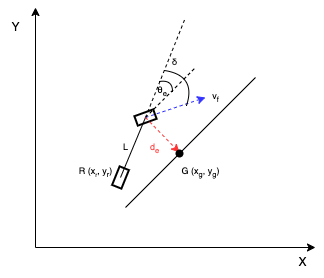

The diagram above was exported from draw.io. Its source (the exported page's mxGraphModel, read from the mxfile embedded in the PNG):
<mxGraphModel dx="436" dy="331" grid="1" gridSize="10" guides="1" tooltips="1" connect="1" arrows="1" fold="1" page="1" pageScale="1" pageWidth="850" pageHeight="1100" math="0" shadow="0">
  <root>
    <mxCell id="0" />
    <mxCell id="1" parent="0" />
    <mxCell id="2" value="" style="rounded=0;whiteSpace=wrap;html=1;strokeWidth=2;rotation=70;" parent="1" vertex="1">
      <mxGeometry x="265" y="340" width="10" height="20" as="geometry" />
    </mxCell>
    <mxCell id="3" value="" style="rounded=0;whiteSpace=wrap;html=1;strokeWidth=2;rotation=22;" parent="1" vertex="1">
      <mxGeometry x="240" y="400" width="10" height="20" as="geometry" />
    </mxCell>
    <mxCell id="4" value="" style="endArrow=classic;html=1;startArrow=none;startFill=0;endFill=1;" parent="1" edge="1">
      <mxGeometry width="50" height="50" relative="1" as="geometry">
        <mxPoint x="160" y="480" as="sourcePoint" />
        <mxPoint x="160" y="240" as="targetPoint" />
      </mxGeometry>
    </mxCell>
    <mxCell id="5" value="" style="endArrow=classic;html=1;endFill=1;" parent="1" edge="1">
      <mxGeometry width="50" height="50" relative="1" as="geometry">
        <mxPoint x="160" y="480" as="sourcePoint" />
        <mxPoint x="440" y="480" as="targetPoint" />
      </mxGeometry>
    </mxCell>
    <mxCell id="6" value="" style="endArrow=none;html=1;startArrow=none;" parent="1" source="14" edge="1">
      <mxGeometry width="50" height="50" relative="1" as="geometry">
        <mxPoint x="250" y="440" as="sourcePoint" />
        <mxPoint x="380" y="310" as="targetPoint" />
      </mxGeometry>
    </mxCell>
    <mxCell id="7" value="" style="endArrow=none;html=1;startArrow=none;exitX=0.5;exitY=0.5;exitDx=0;exitDy=0;exitPerimeter=0;" parent="1" source="3" edge="1">
      <mxGeometry width="50" height="50" relative="1" as="geometry">
        <mxPoint x="240" y="410" as="sourcePoint" />
        <mxPoint x="270" y="350" as="targetPoint" />
      </mxGeometry>
    </mxCell>
    <mxCell id="8" value="" style="endArrow=none;html=1;" parent="1" target="3" edge="1">
      <mxGeometry width="50" height="50" relative="1" as="geometry">
        <mxPoint x="240" y="410" as="sourcePoint" />
        <mxPoint x="270" y="350" as="targetPoint" />
      </mxGeometry>
    </mxCell>
    <mxCell id="9" value="" style="endArrow=none;dashed=1;html=1;" parent="1" edge="1">
      <mxGeometry width="50" height="50" relative="1" as="geometry">
        <mxPoint x="270" y="350" as="sourcePoint" />
        <mxPoint x="310" y="250" as="targetPoint" />
      </mxGeometry>
    </mxCell>
    <mxCell id="10" value="" style="endArrow=classic;dashed=1;html=1;strokeColor=#3333FF;endFill=1;" parent="1" edge="1">
      <mxGeometry width="50" height="50" relative="1" as="geometry">
        <mxPoint x="270" y="350" as="sourcePoint" />
        <mxPoint x="330" y="330" as="targetPoint" />
      </mxGeometry>
    </mxCell>
    <mxCell id="11" value="" style="endArrow=none;dashed=1;html=1;" parent="1" edge="1">
      <mxGeometry width="50" height="50" relative="1" as="geometry">
        <mxPoint x="270" y="350" as="sourcePoint" />
        <mxPoint x="320" y="300" as="targetPoint" />
      </mxGeometry>
    </mxCell>
    <mxCell id="12" value="" style="endArrow=classic;dashed=1;html=1;strokeColor=#FF3333;endFill=1;" parent="1" edge="1">
      <mxGeometry width="50" height="50" relative="1" as="geometry">
        <mxPoint x="270" y="349.99999999999994" as="sourcePoint" />
        <mxPoint x="304" y="385" as="targetPoint" />
      </mxGeometry>
    </mxCell>
    <mxCell id="13" value="" style="endArrow=none;html=1;" parent="1" target="14" edge="1">
      <mxGeometry width="50" height="50" relative="1" as="geometry">
        <mxPoint x="250" y="440" as="sourcePoint" />
        <mxPoint x="380" y="310" as="targetPoint" />
      </mxGeometry>
    </mxCell>
    <mxCell id="14" value="" style="shape=waypoint;sketch=0;fillStyle=solid;size=6;pointerEvents=1;points=[];fillColor=none;resizable=0;rotatable=0;perimeter=centerPerimeter;snapToPoint=1;strokeWidth=2;" parent="1" vertex="1">
      <mxGeometry x="294" y="376" width="20" height="20" as="geometry" />
    </mxCell>
    <mxCell id="15" value="&lt;font style=&quot;font-size: 9px;&quot;&gt;θ&lt;sub&gt;e&lt;/sub&gt;&lt;/font&gt;" style="text;html=1;strokeColor=none;fillColor=none;align=center;verticalAlign=middle;whiteSpace=wrap;rounded=0;strokeWidth=2;" parent="1" vertex="1">
      <mxGeometry x="277" y="317" width="20" height="10" as="geometry" />
    </mxCell>
    <mxCell id="16" value="" style="endArrow=none;html=1;sketch=0;curved=1;" parent="1" edge="1">
      <mxGeometry width="50" height="50" relative="1" as="geometry">
        <mxPoint x="297" y="324" as="sourcePoint" />
        <mxPoint x="284" y="314" as="targetPoint" />
        <Array as="points">
          <mxPoint x="297" y="312" />
        </Array>
      </mxGeometry>
    </mxCell>
    <mxCell id="17" value="" style="endArrow=none;html=1;sketch=0;curved=1;" parent="1" edge="1">
      <mxGeometry width="50" height="50" relative="1" as="geometry">
        <mxPoint x="311" y="338" as="sourcePoint" />
        <mxPoint x="289" y="303" as="targetPoint" />
        <Array as="points">
          <mxPoint x="321" y="308" />
        </Array>
      </mxGeometry>
    </mxCell>
    <mxCell id="18" value="δ" style="text;html=1;align=center;verticalAlign=middle;resizable=0;points=[];autosize=1;strokeColor=none;fillColor=none;fontSize=9;" parent="1" vertex="1">
      <mxGeometry x="284" y="285" width="30" height="20" as="geometry" />
    </mxCell>
    <mxCell id="19" value="X" style="text;html=1;align=center;verticalAlign=middle;resizable=0;points=[];autosize=1;strokeColor=none;fillColor=none;" parent="1" vertex="1">
      <mxGeometry x="412" y="480" width="30" height="30" as="geometry" />
    </mxCell>
    <mxCell id="20" value="Y" style="text;html=1;align=center;verticalAlign=middle;resizable=0;points=[];autosize=1;strokeColor=none;fillColor=none;" parent="1" vertex="1">
      <mxGeometry x="125" y="245" width="30" height="30" as="geometry" />
    </mxCell>
    <mxCell id="21" value="d&lt;sub&gt;e&lt;/sub&gt;" style="text;html=1;align=center;verticalAlign=middle;resizable=0;points=[];autosize=1;strokeColor=none;fillColor=none;fontSize=9;fontColor=#FF3333;" parent="1" vertex="1">
      <mxGeometry x="264" y="366" width="30" height="30" as="geometry" />
    </mxCell>
    <mxCell id="22" value="L" style="text;html=1;align=center;verticalAlign=middle;resizable=0;points=[];autosize=1;strokeColor=none;fillColor=none;fontSize=9;fontColor=#000000;" parent="1" vertex="1">
      <mxGeometry x="235" y="370" width="30" height="20" as="geometry" />
    </mxCell>
    <mxCell id="23" value="G (x&lt;sub&gt;g&lt;/sub&gt;, y&lt;sub&gt;g&lt;/sub&gt;)" style="text;html=1;align=center;verticalAlign=middle;resizable=0;points=[];autosize=1;strokeColor=none;fillColor=none;fontSize=9;fontColor=#000000;" parent="1" vertex="1">
      <mxGeometry x="295" y="390" width="60" height="30" as="geometry" />
    </mxCell>
    <mxCell id="24" value="R (x&lt;span style=&quot;font-size: 7.5px;&quot;&gt;&lt;sub&gt;r&lt;/sub&gt;&lt;/span&gt;, y&lt;sub&gt;r&lt;/sub&gt;)" style="text;html=1;align=center;verticalAlign=middle;resizable=0;points=[];autosize=1;strokeColor=none;fillColor=none;fontSize=9;fontColor=#000000;" parent="1" vertex="1">
      <mxGeometry x="190" y="390" width="60" height="30" as="geometry" />
    </mxCell>
    <mxCell id="25" value="v&lt;sub&gt;f&lt;/sub&gt;" style="text;html=1;align=center;verticalAlign=middle;resizable=0;points=[];autosize=1;strokeColor=none;fillColor=none;fontSize=9;fontColor=#000000;" parent="1" vertex="1">
      <mxGeometry x="325" y="315" width="30" height="30" as="geometry" />
    </mxCell>
  </root>
</mxGraphModel>